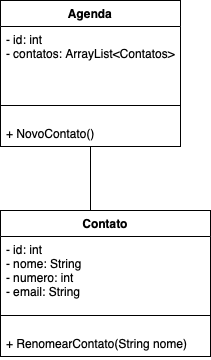

The diagram above was exported from draw.io. Its source (the exported page's mxGraphModel, read from the mxfile embedded in the PNG):
<mxGraphModel dx="976" dy="865" grid="1" gridSize="10" guides="1" tooltips="1" connect="1" arrows="1" fold="1" page="1" pageScale="1" pageWidth="827" pageHeight="1169" math="0" shadow="0">
  <root>
    <mxCell id="0" />
    <mxCell id="1" parent="0" />
    <mxCell id="v7O3H9J3TJKgGO4aoJqk-9" value="Agenda" style="swimlane;fontStyle=1;align=center;verticalAlign=top;childLayout=stackLayout;horizontal=1;startSize=26;horizontalStack=0;resizeParent=1;resizeParentMax=0;resizeLast=0;collapsible=1;marginBottom=0;" parent="1" vertex="1">
      <mxGeometry x="520" y="120" width="180" height="146" as="geometry" />
    </mxCell>
    <mxCell id="v7O3H9J3TJKgGO4aoJqk-10" value="- id: int&#10;- contatos: ArrayList&lt;Contatos&gt;" style="text;strokeColor=none;fillColor=none;align=left;verticalAlign=top;spacingLeft=4;spacingRight=4;overflow=hidden;rotatable=0;points=[[0,0.5],[1,0.5]];portConstraint=eastwest;" parent="v7O3H9J3TJKgGO4aoJqk-9" vertex="1">
      <mxGeometry y="26" width="180" height="64" as="geometry" />
    </mxCell>
    <mxCell id="v7O3H9J3TJKgGO4aoJqk-11" value="" style="line;strokeWidth=1;fillColor=none;align=left;verticalAlign=middle;spacingTop=-1;spacingLeft=3;spacingRight=3;rotatable=0;labelPosition=right;points=[];portConstraint=eastwest;" parent="v7O3H9J3TJKgGO4aoJqk-9" vertex="1">
      <mxGeometry y="90" width="180" height="30" as="geometry" />
    </mxCell>
    <mxCell id="v7O3H9J3TJKgGO4aoJqk-12" value="+ NovoContato()" style="text;strokeColor=none;fillColor=none;align=left;verticalAlign=top;spacingLeft=4;spacingRight=4;overflow=hidden;rotatable=0;points=[[0,0.5],[1,0.5]];portConstraint=eastwest;" parent="v7O3H9J3TJKgGO4aoJqk-9" vertex="1">
      <mxGeometry y="120" width="180" height="26" as="geometry" />
    </mxCell>
    <mxCell id="LVGYrajjHe2E3ZZCGds7-17" value="" style="edgeStyle=orthogonalEdgeStyle;rounded=0;orthogonalLoop=1;jettySize=auto;html=1;endArrow=none;endFill=0;" edge="1" parent="1" source="LVGYrajjHe2E3ZZCGds7-11" target="v7O3H9J3TJKgGO4aoJqk-12">
      <mxGeometry relative="1" as="geometry">
        <Array as="points">
          <mxPoint x="610" y="280" />
          <mxPoint x="610" y="280" />
        </Array>
      </mxGeometry>
    </mxCell>
    <mxCell id="LVGYrajjHe2E3ZZCGds7-11" value="Contato" style="swimlane;fontStyle=1;align=center;verticalAlign=top;childLayout=stackLayout;horizontal=1;startSize=26;horizontalStack=0;resizeParent=1;resizeParentMax=0;resizeLast=0;collapsible=1;marginBottom=0;" vertex="1" parent="1">
      <mxGeometry x="520" y="330" width="210" height="146" as="geometry" />
    </mxCell>
    <mxCell id="LVGYrajjHe2E3ZZCGds7-12" value="- id: int&#10;- nome: String&#10;- numero: int&#10;- email: String" style="text;strokeColor=none;fillColor=none;align=left;verticalAlign=top;spacingLeft=4;spacingRight=4;overflow=hidden;rotatable=0;points=[[0,0.5],[1,0.5]];portConstraint=eastwest;" vertex="1" parent="LVGYrajjHe2E3ZZCGds7-11">
      <mxGeometry y="26" width="210" height="64" as="geometry" />
    </mxCell>
    <mxCell id="LVGYrajjHe2E3ZZCGds7-13" value="" style="line;strokeWidth=1;fillColor=none;align=left;verticalAlign=middle;spacingTop=-1;spacingLeft=3;spacingRight=3;rotatable=0;labelPosition=right;points=[];portConstraint=eastwest;" vertex="1" parent="LVGYrajjHe2E3ZZCGds7-11">
      <mxGeometry y="90" width="210" height="30" as="geometry" />
    </mxCell>
    <mxCell id="LVGYrajjHe2E3ZZCGds7-14" value="+ RenomearContato(String nome)" style="text;strokeColor=none;fillColor=none;align=left;verticalAlign=top;spacingLeft=4;spacingRight=4;overflow=hidden;rotatable=0;points=[[0,0.5],[1,0.5]];portConstraint=eastwest;" vertex="1" parent="LVGYrajjHe2E3ZZCGds7-11">
      <mxGeometry y="120" width="210" height="26" as="geometry" />
    </mxCell>
  </root>
</mxGraphModel>